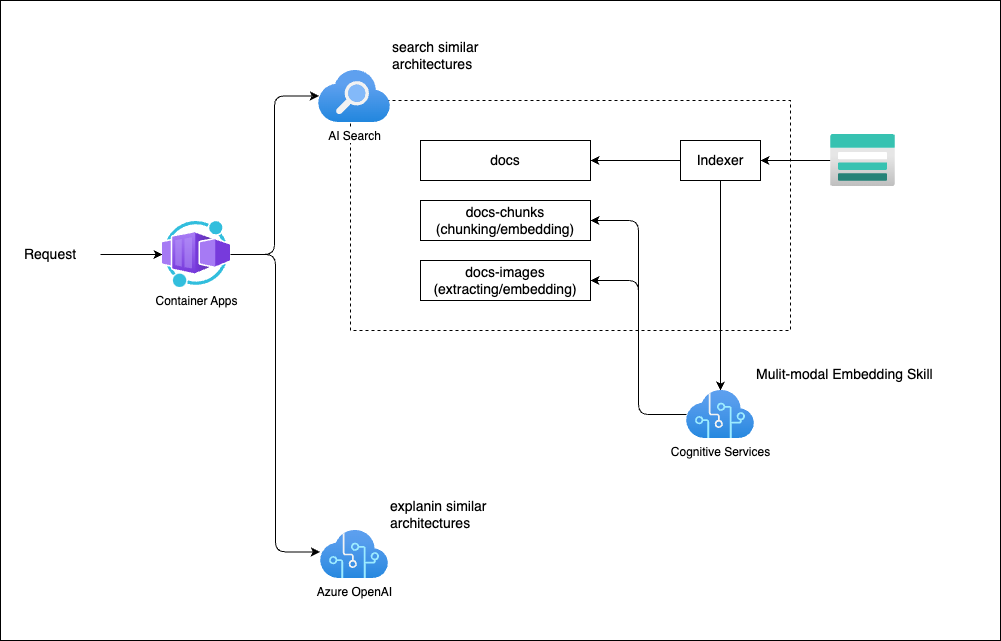

The diagram above was exported from draw.io. Its source (the exported page's mxGraphModel, read from the mxfile embedded in the PNG):
<mxGraphModel dx="1577" dy="1192" grid="1" gridSize="10" guides="1" tooltips="1" connect="1" arrows="1" fold="1" page="1" pageScale="1" pageWidth="1169" pageHeight="827" math="0" shadow="0">
  <root>
    <mxCell id="0" />
    <mxCell id="1" parent="0" />
    <mxCell id="29" value="" style="rounded=0;whiteSpace=wrap;html=1;strokeColor=default;fontSize=14;fillColor=default;" parent="1" vertex="1">
      <mxGeometry x="40" y="80" width="1000" height="640" as="geometry" />
    </mxCell>
    <mxCell id="17" value="" style="rounded=0;whiteSpace=wrap;html=1;strokeColor=default;fontSize=14;dashed=1;fillColor=none;" parent="1" vertex="1">
      <mxGeometry x="390" y="180" width="440" height="230" as="geometry" />
    </mxCell>
    <mxCell id="20" style="edgeStyle=none;html=1;fontSize=14;" parent="1" source="2" target="8" edge="1">
      <mxGeometry relative="1" as="geometry">
        <mxPoint x="320" y="334" as="targetPoint" />
      </mxGeometry>
    </mxCell>
    <mxCell id="2" value="Request" style="text;html=1;strokeColor=none;fillColor=none;align=center;verticalAlign=middle;whiteSpace=wrap;rounded=0;fontSize=14;" parent="1" vertex="1">
      <mxGeometry x="40" y="314" width="100" height="40" as="geometry" />
    </mxCell>
    <mxCell id="21" style="edgeStyle=orthogonalEdgeStyle;html=1;fontSize=14;entryX=0.005;entryY=0.489;entryDx=0;entryDy=0;entryPerimeter=0;" parent="1" source="8" target="11" edge="1">
      <mxGeometry relative="1" as="geometry">
        <mxPoint x="382" y="290" as="targetPoint" />
      </mxGeometry>
    </mxCell>
    <mxCell id="25" style="edgeStyle=orthogonalEdgeStyle;html=1;entryX=-0.01;entryY=0.446;entryDx=0;entryDy=0;entryPerimeter=0;fontSize=14;" parent="1" source="8" target="10" edge="1">
      <mxGeometry relative="1" as="geometry" />
    </mxCell>
    <mxCell id="8" value="Container Apps" style="aspect=fixed;html=1;points=[];align=center;image;fontSize=12;image=img/lib/azure2/other/Worker_Container_App.svg;strokeColor=default;" parent="1" vertex="1">
      <mxGeometry x="202" y="301" width="68" height="66" as="geometry" />
    </mxCell>
    <mxCell id="10" value="Azure OpenAI" style="aspect=fixed;html=1;points=[];align=center;image;fontSize=12;image=img/lib/azure2/ai_machine_learning/Cognitive_Services.svg;strokeColor=default;" parent="1" vertex="1">
      <mxGeometry x="360" y="610" width="68" height="48" as="geometry" />
    </mxCell>
    <mxCell id="55" style="edgeStyle=orthogonalEdgeStyle;html=1;entryX=1;entryY=0.5;entryDx=0;entryDy=0;" parent="1" source="12" target="18" edge="1">
      <mxGeometry relative="1" as="geometry" />
    </mxCell>
    <mxCell id="12" value="" style="aspect=fixed;html=1;points=[];align=center;image;fontSize=12;image=img/lib/azure2/storage/Storage_Accounts.svg;strokeColor=default;" parent="1" vertex="1">
      <mxGeometry x="870" y="214" width="65" height="52" as="geometry" />
    </mxCell>
    <mxCell id="14" value="search similar architectures" style="text;html=1;strokeColor=none;fillColor=none;align=left;verticalAlign=middle;whiteSpace=wrap;rounded=0;fontSize=14;" parent="1" vertex="1">
      <mxGeometry x="430" y="120" width="130" height="30" as="geometry" />
    </mxCell>
    <mxCell id="16" value="explanin similar architectures" style="text;html=1;strokeColor=none;fillColor=none;align=left;verticalAlign=middle;whiteSpace=wrap;rounded=0;fontSize=14;" parent="1" vertex="1">
      <mxGeometry x="428" y="578" width="130" height="32" as="geometry" />
    </mxCell>
    <mxCell id="49" style="edgeStyle=none;html=1;" parent="1" source="18" target="35" edge="1">
      <mxGeometry relative="1" as="geometry" />
    </mxCell>
    <mxCell id="52" style="edgeStyle=orthogonalEdgeStyle;html=1;entryX=1;entryY=0.5;entryDx=0;entryDy=0;" parent="1" source="18" target="19" edge="1">
      <mxGeometry relative="1" as="geometry" />
    </mxCell>
    <mxCell id="18" value="Indexer" style="rounded=0;whiteSpace=wrap;html=1;strokeColor=default;fontSize=14;fillColor=none;" parent="1" vertex="1">
      <mxGeometry x="720" y="220" width="80" height="40" as="geometry" />
    </mxCell>
    <mxCell id="19" value="docs" style="rounded=0;whiteSpace=wrap;html=1;strokeColor=default;fontSize=14;fillColor=none;" parent="1" vertex="1">
      <mxGeometry x="460" y="220" width="170" height="40" as="geometry" />
    </mxCell>
    <mxCell id="11" value="AI Search" style="aspect=fixed;html=1;points=[];align=center;image;fontSize=12;image=img/lib/azure2/app_services/Search_Services.svg;strokeColor=default;" parent="1" vertex="1">
      <mxGeometry x="358" y="150" width="72" height="52" as="geometry" />
    </mxCell>
    <mxCell id="34" value="docs-images&lt;br&gt;(extracting/embedding)" style="rounded=0;whiteSpace=wrap;html=1;strokeColor=default;fontSize=14;fillColor=none;" parent="1" vertex="1">
      <mxGeometry x="460" y="340" width="170" height="40" as="geometry" />
    </mxCell>
    <mxCell id="50" style="edgeStyle=orthogonalEdgeStyle;html=1;entryX=1;entryY=0.5;entryDx=0;entryDy=0;" parent="1" source="35" target="34" edge="1">
      <mxGeometry relative="1" as="geometry" />
    </mxCell>
    <mxCell id="51" style="edgeStyle=orthogonalEdgeStyle;html=1;entryX=1;entryY=0.5;entryDx=0;entryDy=0;" parent="1" source="35" target="48" edge="1">
      <mxGeometry relative="1" as="geometry" />
    </mxCell>
    <mxCell id="35" value="Cognitive Services" style="aspect=fixed;html=1;points=[];align=center;image;fontSize=12;image=img/lib/azure2/ai_machine_learning/Cognitive_Services.svg;" parent="1" vertex="1">
      <mxGeometry x="726" y="470" width="68" height="48" as="geometry" />
    </mxCell>
    <mxCell id="46" value="Mulit-modal Embedding Skill" style="text;html=1;strokeColor=none;fillColor=none;align=left;verticalAlign=middle;whiteSpace=wrap;rounded=0;fontSize=14;" parent="1" vertex="1">
      <mxGeometry x="794" y="438" width="192.5" height="32" as="geometry" />
    </mxCell>
    <mxCell id="48" value="docs-chunks&lt;br&gt;(chunking/embedding)" style="rounded=0;whiteSpace=wrap;html=1;strokeColor=default;fontSize=14;fillColor=none;" parent="1" vertex="1">
      <mxGeometry x="460" y="280" width="170" height="40" as="geometry" />
    </mxCell>
  </root>
</mxGraphModel>